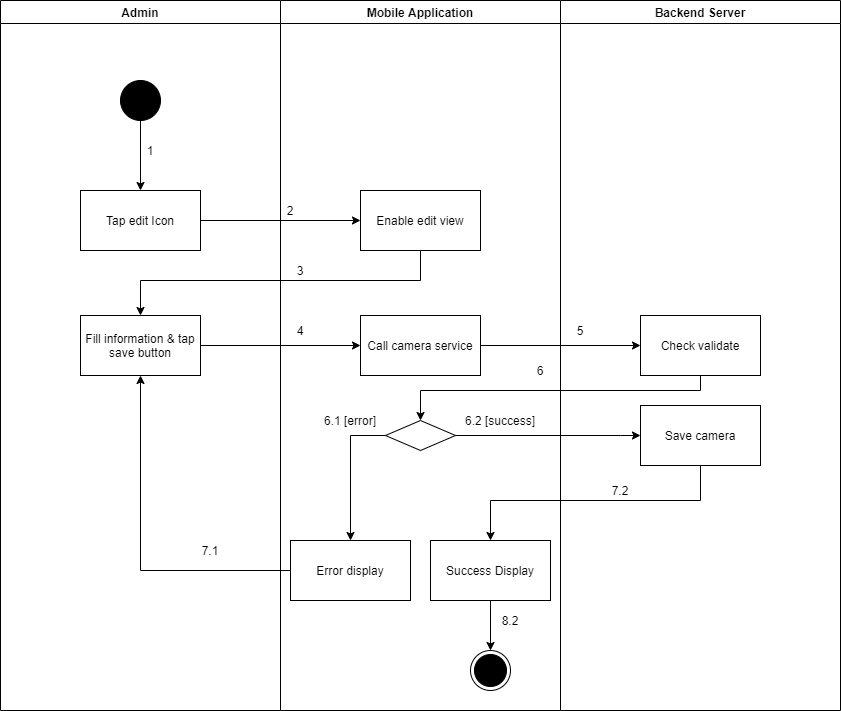

The diagram above was exported from draw.io. Its source (the exported page's mxGraphModel, read from the mxfile embedded in the PNG):
<mxGraphModel dx="852" dy="-1137" grid="1" gridSize="10" guides="1" tooltips="1" connect="1" arrows="1" fold="1" page="1" pageScale="1" pageWidth="1169" pageHeight="1654" math="0" shadow="0">
  <root>
    <mxCell id="_QeaJaf6-lXdRHtdkDxb-0" />
    <mxCell id="_QeaJaf6-lXdRHtdkDxb-1" parent="_QeaJaf6-lXdRHtdkDxb-0" />
    <mxCell id="CKLN-ZZwx88Vxu_GkJWh-0" value="Admin" style="swimlane;" parent="_QeaJaf6-lXdRHtdkDxb-1" vertex="1">
      <mxGeometry x="120" y="2790" width="280" height="710" as="geometry" />
    </mxCell>
    <mxCell id="CKLN-ZZwx88Vxu_GkJWh-1" value="" style="verticalLabelPosition=bottom;verticalAlign=top;html=1;shape=mxgraph.flowchart.on-page_reference;fillColor=#000000;" parent="CKLN-ZZwx88Vxu_GkJWh-0" vertex="1">
      <mxGeometry x="120" y="80" width="40" height="40" as="geometry" />
    </mxCell>
    <mxCell id="CKLN-ZZwx88Vxu_GkJWh-2" value="1" style="text;html=1;strokeColor=none;fillColor=none;align=center;verticalAlign=middle;whiteSpace=wrap;rounded=0;" parent="CKLN-ZZwx88Vxu_GkJWh-0" vertex="1">
      <mxGeometry x="140" y="140" width="20" height="20" as="geometry" />
    </mxCell>
    <mxCell id="CKLN-ZZwx88Vxu_GkJWh-3" value="Fill information &amp;amp; tap save button" style="whiteSpace=wrap;html=1;fillColor=#FFFFFF;" parent="CKLN-ZZwx88Vxu_GkJWh-0" vertex="1">
      <mxGeometry x="80" y="315" width="120" height="60" as="geometry" />
    </mxCell>
    <mxCell id="CKLN-ZZwx88Vxu_GkJWh-4" value="7.1" style="text;html=1;strokeColor=none;fillColor=none;align=center;verticalAlign=middle;whiteSpace=wrap;rounded=0;" parent="CKLN-ZZwx88Vxu_GkJWh-0" vertex="1">
      <mxGeometry x="200" y="540" width="20" height="20" as="geometry" />
    </mxCell>
    <mxCell id="CKLN-ZZwx88Vxu_GkJWh-5" value="Mobile Application" style="swimlane;" parent="_QeaJaf6-lXdRHtdkDxb-1" vertex="1">
      <mxGeometry x="400" y="2790" width="280" height="710" as="geometry" />
    </mxCell>
    <mxCell id="CKLN-ZZwx88Vxu_GkJWh-6" value="" style="ellipse;html=1;shape=endState;fillColor=#000000;strokeColor=#000000;align=center;" parent="CKLN-ZZwx88Vxu_GkJWh-5" vertex="1">
      <mxGeometry x="190" y="650" width="40" height="40" as="geometry" />
    </mxCell>
    <mxCell id="CKLN-ZZwx88Vxu_GkJWh-7" value="Enable edit view" style="whiteSpace=wrap;html=1;verticalAlign=middle;fillColor=#FFFFFF;align=center;" parent="CKLN-ZZwx88Vxu_GkJWh-5" vertex="1">
      <mxGeometry x="80" y="190" width="120" height="60" as="geometry" />
    </mxCell>
    <mxCell id="CKLN-ZZwx88Vxu_GkJWh-8" value="" style="rhombus;whiteSpace=wrap;html=1;fillColor=#FFFFFF;" parent="CKLN-ZZwx88Vxu_GkJWh-5" vertex="1">
      <mxGeometry x="105" y="420" width="70" height="30" as="geometry" />
    </mxCell>
    <mxCell id="CKLN-ZZwx88Vxu_GkJWh-9" value="Error display" style="whiteSpace=wrap;html=1;fillColor=#FFFFFF;" parent="CKLN-ZZwx88Vxu_GkJWh-5" vertex="1">
      <mxGeometry x="10" y="540" width="120" height="60" as="geometry" />
    </mxCell>
    <mxCell id="CKLN-ZZwx88Vxu_GkJWh-10" value="" style="edgeStyle=orthogonalEdgeStyle;rounded=0;orthogonalLoop=1;jettySize=auto;html=1;" parent="CKLN-ZZwx88Vxu_GkJWh-5" source="CKLN-ZZwx88Vxu_GkJWh-8" target="CKLN-ZZwx88Vxu_GkJWh-9" edge="1">
      <mxGeometry relative="1" as="geometry">
        <Array as="points">
          <mxPoint x="70" y="435" />
        </Array>
      </mxGeometry>
    </mxCell>
    <mxCell id="CKLN-ZZwx88Vxu_GkJWh-11" value="2" style="text;html=1;strokeColor=none;fillColor=none;align=center;verticalAlign=middle;whiteSpace=wrap;rounded=0;" parent="CKLN-ZZwx88Vxu_GkJWh-5" vertex="1">
      <mxGeometry y="200" width="20" height="20" as="geometry" />
    </mxCell>
    <mxCell id="CKLN-ZZwx88Vxu_GkJWh-12" value="3" style="text;html=1;strokeColor=none;fillColor=none;align=center;verticalAlign=middle;whiteSpace=wrap;rounded=0;" parent="CKLN-ZZwx88Vxu_GkJWh-5" vertex="1">
      <mxGeometry x="10" y="260" width="20" height="20" as="geometry" />
    </mxCell>
    <mxCell id="CKLN-ZZwx88Vxu_GkJWh-13" value="6.1 [error]" style="text;html=1;strokeColor=none;fillColor=none;align=center;verticalAlign=middle;whiteSpace=wrap;rounded=0;" parent="CKLN-ZZwx88Vxu_GkJWh-5" vertex="1">
      <mxGeometry x="30" y="410" width="80" height="20" as="geometry" />
    </mxCell>
    <mxCell id="CKLN-ZZwx88Vxu_GkJWh-14" value="6.2 [success]" style="text;html=1;strokeColor=none;fillColor=none;align=center;verticalAlign=middle;whiteSpace=wrap;rounded=0;" parent="CKLN-ZZwx88Vxu_GkJWh-5" vertex="1">
      <mxGeometry x="180" y="410" width="80" height="20" as="geometry" />
    </mxCell>
    <mxCell id="CKLN-ZZwx88Vxu_GkJWh-15" value="Call camera service" style="whiteSpace=wrap;html=1;fillColor=#FFFFFF;" parent="CKLN-ZZwx88Vxu_GkJWh-5" vertex="1">
      <mxGeometry x="80" y="315" width="120" height="60" as="geometry" />
    </mxCell>
    <mxCell id="CKLN-ZZwx88Vxu_GkJWh-16" style="edgeStyle=orthogonalEdgeStyle;rounded=0;orthogonalLoop=1;jettySize=auto;html=1;entryX=0.5;entryY=0;entryDx=0;entryDy=0;" parent="CKLN-ZZwx88Vxu_GkJWh-5" source="CKLN-ZZwx88Vxu_GkJWh-17" target="CKLN-ZZwx88Vxu_GkJWh-6" edge="1">
      <mxGeometry relative="1" as="geometry" />
    </mxCell>
    <mxCell id="CKLN-ZZwx88Vxu_GkJWh-17" value="Success Display" style="whiteSpace=wrap;html=1;fillColor=#FFFFFF;" parent="CKLN-ZZwx88Vxu_GkJWh-5" vertex="1">
      <mxGeometry x="150" y="540" width="120" height="60" as="geometry" />
    </mxCell>
    <mxCell id="CKLN-ZZwx88Vxu_GkJWh-18" value="8.2" style="text;html=1;strokeColor=none;fillColor=none;align=center;verticalAlign=middle;whiteSpace=wrap;rounded=0;" parent="CKLN-ZZwx88Vxu_GkJWh-5" vertex="1">
      <mxGeometry x="220" y="610" width="20" height="20" as="geometry" />
    </mxCell>
    <mxCell id="CKLN-ZZwx88Vxu_GkJWh-19" value="Backend Server" style="swimlane;" parent="_QeaJaf6-lXdRHtdkDxb-1" vertex="1">
      <mxGeometry x="680" y="2790" width="280" height="710" as="geometry" />
    </mxCell>
    <mxCell id="CKLN-ZZwx88Vxu_GkJWh-20" value="Check validate" style="whiteSpace=wrap;html=1;fillColor=#FFFFFF;" parent="CKLN-ZZwx88Vxu_GkJWh-19" vertex="1">
      <mxGeometry x="80" y="315" width="120" height="60" as="geometry" />
    </mxCell>
    <mxCell id="CKLN-ZZwx88Vxu_GkJWh-21" value="5" style="text;html=1;strokeColor=none;fillColor=none;align=center;verticalAlign=middle;whiteSpace=wrap;rounded=0;" parent="CKLN-ZZwx88Vxu_GkJWh-19" vertex="1">
      <mxGeometry x="10" y="320" width="20" height="20" as="geometry" />
    </mxCell>
    <mxCell id="CKLN-ZZwx88Vxu_GkJWh-22" value="Save camera" style="whiteSpace=wrap;html=1;fillColor=#FFFFFF;" parent="CKLN-ZZwx88Vxu_GkJWh-19" vertex="1">
      <mxGeometry x="80" y="405" width="120" height="60" as="geometry" />
    </mxCell>
    <mxCell id="CKLN-ZZwx88Vxu_GkJWh-23" value="" style="edgeStyle=orthogonalEdgeStyle;rounded=0;orthogonalLoop=1;jettySize=auto;html=1;" parent="_QeaJaf6-lXdRHtdkDxb-1" source="CKLN-ZZwx88Vxu_GkJWh-24" target="CKLN-ZZwx88Vxu_GkJWh-7" edge="1">
      <mxGeometry relative="1" as="geometry" />
    </mxCell>
    <mxCell id="CKLN-ZZwx88Vxu_GkJWh-24" value="Tap edit Icon" style="whiteSpace=wrap;html=1;verticalAlign=middle;fillColor=#FFFFFF;align=center;" parent="_QeaJaf6-lXdRHtdkDxb-1" vertex="1">
      <mxGeometry x="200" y="2980" width="120" height="60" as="geometry" />
    </mxCell>
    <mxCell id="CKLN-ZZwx88Vxu_GkJWh-25" value="" style="edgeStyle=orthogonalEdgeStyle;rounded=0;orthogonalLoop=1;jettySize=auto;html=1;" parent="_QeaJaf6-lXdRHtdkDxb-1" source="CKLN-ZZwx88Vxu_GkJWh-1" target="CKLN-ZZwx88Vxu_GkJWh-24" edge="1">
      <mxGeometry relative="1" as="geometry" />
    </mxCell>
    <mxCell id="CKLN-ZZwx88Vxu_GkJWh-26" style="edgeStyle=orthogonalEdgeStyle;rounded=0;orthogonalLoop=1;jettySize=auto;html=1;exitX=0.5;exitY=1;exitDx=0;exitDy=0;" parent="_QeaJaf6-lXdRHtdkDxb-1" source="CKLN-ZZwx88Vxu_GkJWh-7" target="CKLN-ZZwx88Vxu_GkJWh-3" edge="1">
      <mxGeometry relative="1" as="geometry">
        <Array as="points">
          <mxPoint x="540" y="3070" />
          <mxPoint x="260" y="3070" />
        </Array>
      </mxGeometry>
    </mxCell>
    <mxCell id="CKLN-ZZwx88Vxu_GkJWh-27" style="edgeStyle=orthogonalEdgeStyle;rounded=0;orthogonalLoop=1;jettySize=auto;html=1;entryX=0.5;entryY=1;entryDx=0;entryDy=0;" parent="_QeaJaf6-lXdRHtdkDxb-1" source="CKLN-ZZwx88Vxu_GkJWh-9" target="CKLN-ZZwx88Vxu_GkJWh-3" edge="1">
      <mxGeometry relative="1" as="geometry" />
    </mxCell>
    <mxCell id="CKLN-ZZwx88Vxu_GkJWh-28" value="" style="edgeStyle=orthogonalEdgeStyle;rounded=0;orthogonalLoop=1;jettySize=auto;html=1;" parent="_QeaJaf6-lXdRHtdkDxb-1" source="CKLN-ZZwx88Vxu_GkJWh-3" target="CKLN-ZZwx88Vxu_GkJWh-15" edge="1">
      <mxGeometry relative="1" as="geometry" />
    </mxCell>
    <mxCell id="CKLN-ZZwx88Vxu_GkJWh-29" value="" style="edgeStyle=orthogonalEdgeStyle;rounded=0;orthogonalLoop=1;jettySize=auto;html=1;" parent="_QeaJaf6-lXdRHtdkDxb-1" source="CKLN-ZZwx88Vxu_GkJWh-15" target="CKLN-ZZwx88Vxu_GkJWh-20" edge="1">
      <mxGeometry relative="1" as="geometry" />
    </mxCell>
    <mxCell id="CKLN-ZZwx88Vxu_GkJWh-30" style="edgeStyle=orthogonalEdgeStyle;rounded=0;orthogonalLoop=1;jettySize=auto;html=1;entryX=0.5;entryY=0;entryDx=0;entryDy=0;" parent="_QeaJaf6-lXdRHtdkDxb-1" source="CKLN-ZZwx88Vxu_GkJWh-20" target="CKLN-ZZwx88Vxu_GkJWh-8" edge="1">
      <mxGeometry relative="1" as="geometry">
        <Array as="points">
          <mxPoint x="820" y="3180" />
          <mxPoint x="540" y="3180" />
        </Array>
      </mxGeometry>
    </mxCell>
    <mxCell id="CKLN-ZZwx88Vxu_GkJWh-31" value="4" style="text;html=1;strokeColor=none;fillColor=none;align=center;verticalAlign=middle;whiteSpace=wrap;rounded=0;" parent="_QeaJaf6-lXdRHtdkDxb-1" vertex="1">
      <mxGeometry x="410" y="3110" width="20" height="20" as="geometry" />
    </mxCell>
    <mxCell id="CKLN-ZZwx88Vxu_GkJWh-32" value="6" style="text;html=1;strokeColor=none;fillColor=none;align=center;verticalAlign=middle;whiteSpace=wrap;rounded=0;" parent="_QeaJaf6-lXdRHtdkDxb-1" vertex="1">
      <mxGeometry x="650" y="3150" width="20" height="20" as="geometry" />
    </mxCell>
    <mxCell id="CKLN-ZZwx88Vxu_GkJWh-33" value="" style="edgeStyle=orthogonalEdgeStyle;rounded=0;orthogonalLoop=1;jettySize=auto;html=1;" parent="_QeaJaf6-lXdRHtdkDxb-1" source="CKLN-ZZwx88Vxu_GkJWh-8" target="CKLN-ZZwx88Vxu_GkJWh-22" edge="1">
      <mxGeometry relative="1" as="geometry">
        <Array as="points">
          <mxPoint x="740" y="3225" />
          <mxPoint x="740" y="3225" />
        </Array>
      </mxGeometry>
    </mxCell>
    <mxCell id="CKLN-ZZwx88Vxu_GkJWh-34" value="" style="edgeStyle=orthogonalEdgeStyle;rounded=0;orthogonalLoop=1;jettySize=auto;html=1;" parent="_QeaJaf6-lXdRHtdkDxb-1" source="CKLN-ZZwx88Vxu_GkJWh-22" target="CKLN-ZZwx88Vxu_GkJWh-17" edge="1">
      <mxGeometry relative="1" as="geometry">
        <Array as="points">
          <mxPoint x="820" y="3290" />
          <mxPoint x="610" y="3290" />
        </Array>
      </mxGeometry>
    </mxCell>
    <mxCell id="CKLN-ZZwx88Vxu_GkJWh-35" value="7.2" style="text;html=1;strokeColor=none;fillColor=none;align=center;verticalAlign=middle;whiteSpace=wrap;rounded=0;" parent="_QeaJaf6-lXdRHtdkDxb-1" vertex="1">
      <mxGeometry x="730" y="3270" width="20" height="20" as="geometry" />
    </mxCell>
  </root>
</mxGraphModel>